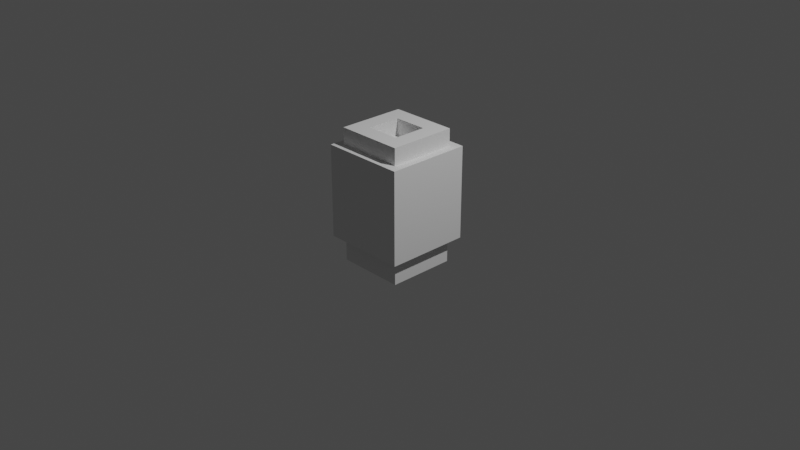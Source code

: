 # Source: Grasslandbarrel.blend  (saved by Blender 2.91.10; exported with 4.5.12 LTS)
import bpy
from mathutils import Matrix  # noqa: F401  (used for matrix-valued properties, if any)

bpy.ops.wm.read_factory_settings(use_empty=True)
scene = bpy.context.scene
scene.name = 'Scene'

# ---- collections
col_collection = bpy.data.collections.new('Collection'); scene.collection.children.link(col_collection)

# ---- world
world_world = bpy.data.worlds.new('World'); scene.world = world_world
world_world.use_nodes = True; world_world.node_tree.nodes.clear()
_N = world_world.node_tree.nodes; _L = world_world.node_tree.links
n0 = _N.new('ShaderNodeOutputWorld'); n0.name = 'World Output'; n0.location = (300, 300)
n1 = _N.new('ShaderNodeBackground'); n1.name = 'Background'; n1.location = (10, 300)
n1.inputs[0].default_value = (0.05088, 0.05088, 0.05088, 1.0)
_L.new(n1.outputs[0], n0.inputs[0])
n0.is_active_output = True
world_world.color = (0.05088, 0.05088, 0.05088)
world_world.use_sun_shadow = False
world_world.sun_shadow_jitter_overblur = 0.0

# ---- cameras
cam_camera = bpy.data.cameras.new('Camera')
cam_camera.clip_end = 100.0
cam_camera.ortho_scale = 7.314

# ---- lights
light_light = bpy.data.lights.new('Light', 'POINT')
light_light.transmission_factor = 0.0
light_light.energy = 1000.0
light_light.shadow_soft_size = 0.1
light_light.shadow_maximum_resolution = 0.006
light_light.use_absolute_resolution = True

# ---- meshes
me_w_rfel_005 = bpy.data.meshes.new('Würfel.005')
me_w_rfel_005.from_pydata([(-5.0, -5.0, -5.5), (-5.0, -5.0, 5.5), (-5.0, 5.0, -5.5), (-5.0, 5.0, 5.5), (5.0, -5.0, -5.5), (5.0, -5.0, 5.5), (5.0, 5.0, -5.5), (5.0, 5.0, 5.5), (-4.0, -4.0, -8.5), (-4.0, -4.0, -5.5), (-4.0, 4.0, -8.5), (-4.0, 4.0, -5.5), (4.0, -4.0, -8.5), (4.0, -4.0, -5.5), (4.0, 4.0, -8.5), (4.0, 4.0, -5.5), (-4.0, -4.0, 5.5), (-4.0, -4.0, 7.5), (-4.0, 4.0, 5.5), (-4.0, 4.0, 7.5), (-2.0, -4.0, 5.5), (-2.0, -4.0, 7.5), (-2.0, 4.0, 5.5), (-2.0, 4.0, 7.5), (-2.0, -4.0, 5.5), (-2.0, -4.0, 7.5), (-2.0, -2.0, 5.5), (-2.0, -2.0, 7.5), (2.0, -4.0, 5.5), (2.0, -4.0, 7.5), (2.0, -2.0, 5.5), (2.0, -2.0, 7.5), (-2.0, 2.0, 5.5), (-2.0, 2.0, 7.5), (-2.0, 4.0, 5.5), (-2.0, 4.0, 7.5), (2.0, 2.0, 5.5), (2.0, 2.0, 7.5), (2.0, 4.0, 5.5), (2.0, 4.0, 7.5), (2.0, -4.0, 5.5), (2.0, -4.0, 7.5), (2.0, 4.0, 5.5), (2.0, 4.0, 7.5), (4.0, -4.0, 5.5), (4.0, -4.0, 7.5), (4.0, 4.0, 5.5), (4.0, 4.0, 7.5)], [], [(0, 1, 3, 2), (2, 3, 7, 6), (6, 7, 5, 4), (4, 5, 1, 0), (2, 6, 4, 0), (7, 3, 1, 5), (8, 9, 11, 10), (10, 11, 15, 14), (14, 15, 13, 12), (12, 13, 9, 8), (10, 14, 12, 8), (15, 11, 9, 13), (16, 17, 19, 18), (18, 19, 23, 22), (22, 23, 21, 20), (20, 21, 17, 16), (18, 22, 20, 16), (23, 19, 17, 21), (24, 25, 27, 26), (26, 27, 31, 30), (30, 31, 29, 28), (28, 29, 25, 24), (26, 30, 28, 24), (31, 27, 25, 29), (32, 33, 35, 34), (34, 35, 39, 38), (38, 39, 37, 36), (36, 37, 33, 32), (34, 38, 36, 32), (39, 35, 33, 37), (40, 41, 43, 42), (42, 43, 47, 46), (46, 47, 45, 44), (44, 45, 41, 40), (42, 46, 44, 40), (47, 43, 41, 45)])
_uv = me_w_rfel_005.uv_layers.new(name='UV-Map')
_uv.uv.foreach_set('vector', [0.3125, 0.6719, 0.3125, 0.8438, 0.1562, 0.8438, 0.1562, 0.6719, 0.1562, 0.6719, 0.1562, 0.8438, 0.0, 0.8438, 0.0, 0.6719, 0.625, 0.6719, 0.625, 0.8438, 0.4688, 0.8438, 0.4688, 0.6719, 0.4688, 0.6719, 0.4688, 0.8438, 0.3125, 0.8438, 0.3125, 0.6719, 0.3125, 0.8438, 0.3125, 1.0, 0.4688, 1.0, 0.4688, 0.8438, 0.1562, 1.0, 0.1562, 0.8438, 0.3125, 0.8438, 0.3125, 1.0, 0.25, 0.5, 0.25, 0.5469, 0.125, 0.5469, 0.125, 0.5, 0.125, 0.5, 0.125, 0.5469, 0.0, 0.5469, 0.0, 0.5, 0.5, 0.5, 0.5, 0.5469, 0.375, 0.5469, 0.375, 0.5, 0.375, 0.5, 0.375, 0.5469, 0.25, 0.5469, 0.25, 0.5, 0.25, 0.5469, 0.25, 0.6719, 0.375, 0.6719, 0.375, 0.5469, 0.125, 0.6719, 0.125, 0.5469, 0.25, 0.5469, 0.25, 0.6719, 0.625, 0.4688, 0.625, 0.5, 0.5, 0.5, 0.5, 0.4688, 0.5, 0.4688, 0.5, 0.5, 0.4688, 0.5, 0.4688, 0.4688, 0.7812, 0.4688, 0.7812, 0.5, 0.6562, 0.5, 0.6562, 0.4688, 0.6562, 0.4688, 0.6562, 0.5, 0.625, 0.5, 0.625, 0.4688, 0.625, 0.5, 0.625, 0.5312, 0.75, 0.5312, 0.75, 0.5, 0.5, 0.5312, 0.5, 0.5, 0.625, 0.5, 0.625, 0.5312, 0.09375, 0.4062, 0.09375, 0.4375, 0.0625, 0.4375, 0.0625, 0.4062, 0.0625, 0.4062, 0.0625, 0.4375, 0.0, 0.4375, 0.0, 0.4062, 0.1875, 0.4062, 0.1875, 0.4375, 0.1562, 0.4375, 0.1562, 0.4062, 0.1562, 0.4062, 0.1562, 0.4375, 0.09375, 0.4375, 0.09375, 0.4062, 0.09375, 0.4375, 0.09375, 0.5, 0.125, 0.5, 0.125, 0.4375, 0.0625, 0.5, 0.0625, 0.4375, 0.09375, 0.4375, 0.09375, 0.5, 0.5625, 0.9062, 0.5625, 0.9375, 0.5312, 0.9375, 0.5312, 0.9062, 0.5312, 0.9062, 0.5312, 0.9375, 0.4688, 0.9375, 0.4688, 0.9062, 0.6562, 0.9062, 0.6562, 0.9375, 0.625, 0.9375, 0.625, 0.9062, 0.625, 0.9062, 0.625, 0.9375, 0.5625, 0.9375, 0.5625, 0.9062, 0.5625, 0.9375, 0.5625, 1.0, 0.5938, 1.0, 0.5938, 0.9375, 0.5312, 1.0, 0.5312, 0.9375, 0.5625, 0.9375, 0.5625, 1.0, 0.5312, 0.5625, 0.5312, 0.5938, 0.4062, 0.5938, 0.4062, 0.5625, 0.4062, 0.5625, 0.4062, 0.5938, 0.375, 0.5938, 0.375, 0.5625, 0.6875, 0.5625, 0.6875, 0.5938, 0.5625, 0.5938, 0.5625, 0.5625, 0.5625, 0.5625, 0.5625, 0.5938, 0.5312, 0.5938, 0.5312, 0.5625, 0.5312, 0.5938, 0.5312, 0.625, 0.6562, 0.625, 0.6562, 0.5938, 0.4062, 0.625, 0.4062, 0.5938, 0.5312, 0.5938, 0.5312, 0.625])
me_w_rfel_005.use_remesh_fix_poles = True
me_w_rfel_005.use_remesh_preserve_attributes = False
me_w_rfel_005.use_mirror_vertex_groups = False
me_w_rfel_005.update()

# ---- objects
ob_cube = bpy.data.objects.new('cube', me_w_rfel_005)
ob_light = bpy.data.objects.new('Light', light_light)
ob_camera = bpy.data.objects.new('Camera', cam_camera)

# ---- transforms, parenting, visibility, modifiers, constraints
ob_cube.location = (-0.03646, -1.192e-07, 0.2874)
ob_cube.scale = (0.09168, 0.09168, 0.09168)
ob_cube.lineart.crease_threshold = 0.0
ob_light.location = (4.076, 1.005, 5.904)
ob_light.rotation_euler = (0.6503, 0.05522, 1.866)
ob_light.lock_rotations_4d = False
ob_light.empty_display_type = 'ARROWS'
ob_light.color = (0.0, 0.0, 0.0, 0.0)
ob_light.lineart.crease_threshold = 0.0
ob_camera.location = (7.359, -6.926, 4.958)
ob_camera.rotation_euler = (1.109, 0.0, 0.8149)
ob_camera.lock_rotations_4d = False
ob_camera.empty_display_type = 'ARROWS'
ob_camera.color = (0.0, 0.0, 0.0, 0.0)
ob_camera.display_type = 'WIRE'
ob_camera.lineart.crease_threshold = 0.0

# ---- collection membership
scene.collection.objects.link(ob_cube)
col_collection.objects.link(ob_light)
col_collection.objects.link(ob_camera)

# ---- scene / render settings (as saved in the file)
scene.camera = ob_camera
scene.frame_start = 1; scene.frame_end = 250; scene.frame_set(1)
scene.render.engine = 'BLENDER_EEVEE_NEXT'
scene.cycles.use_denoising = False
scene.cycles.samples = 128
scene.cycles.sampling_pattern = 'TABULATED_SOBOL'
scene.cycles.use_adaptive_sampling = False
scene.cycles.use_light_tree = False
scene.view_settings.view_transform = 'Filmic'
bpy.context.view_layer.update()
